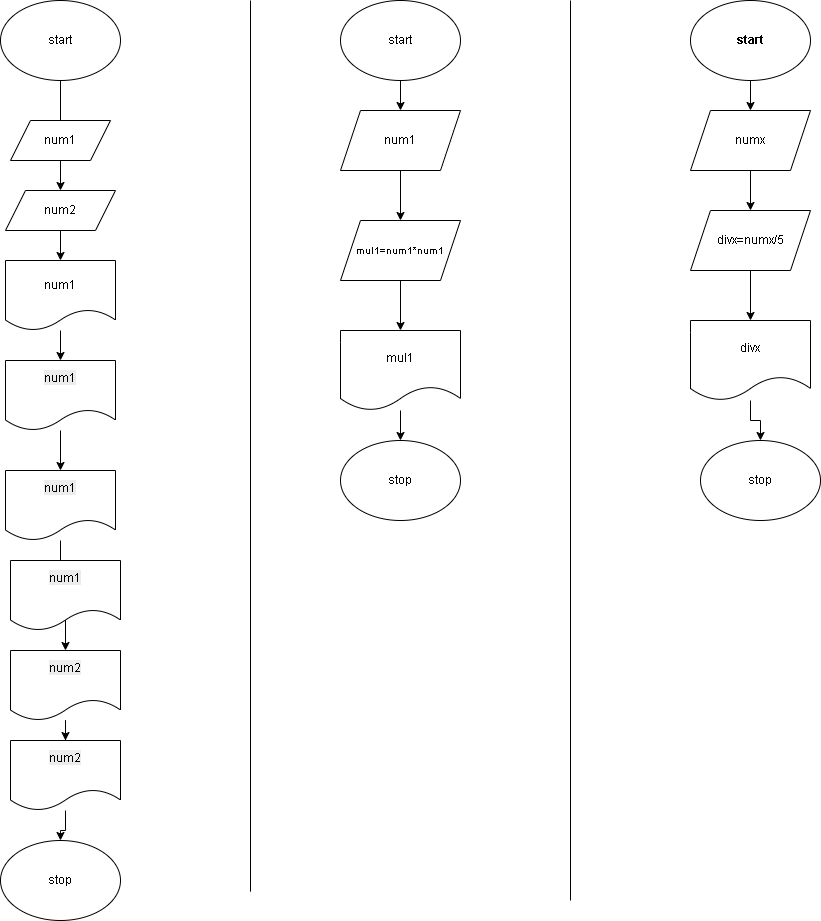

The diagram above was exported from draw.io. Its source (the exported page's mxGraphModel, read from the mxfile embedded in the PNG):
<mxGraphModel dx="1414" dy="751" grid="1" gridSize="10" guides="1" tooltips="1" connect="1" arrows="1" fold="1" page="1" pageScale="1" pageWidth="827" pageHeight="1169" math="0" shadow="0">
  <root>
    <mxCell id="0" />
    <mxCell id="1" parent="0" />
    <mxCell id="lNvGksVmrKUtju7A0uVv-12" edge="1" parent="1" source="lNvGksVmrKUtju7A0uVv-1" style="edgeStyle=orthogonalEdgeStyle;rounded=0;orthogonalLoop=1;jettySize=auto;html=1;" target="lNvGksVmrKUtju7A0uVv-4" value="">
      <mxGeometry relative="1" as="geometry" />
    </mxCell>
    <mxCell id="lNvGksVmrKUtju7A0uVv-1" parent="1" style="ellipse;whiteSpace=wrap;html=1;" value="start" vertex="1">
      <mxGeometry height="80" width="120" x="70" y="200" as="geometry" />
    </mxCell>
    <mxCell id="lNvGksVmrKUtju7A0uVv-2" parent="1" style="ellipse;whiteSpace=wrap;html=1;" value="stop" vertex="1">
      <mxGeometry height="80" width="120" x="70" y="1040" as="geometry" />
    </mxCell>
    <mxCell id="lNvGksVmrKUtju7A0uVv-3" parent="1" style="shape=parallelogram;perimeter=parallelogramPerimeter;whiteSpace=wrap;html=1;fixedSize=1;" value="num1" vertex="1">
      <mxGeometry height="40" width="100" x="80" y="320" as="geometry" />
    </mxCell>
    <mxCell id="lNvGksVmrKUtju7A0uVv-18" edge="1" parent="1" source="lNvGksVmrKUtju7A0uVv-4" style="edgeStyle=orthogonalEdgeStyle;rounded=0;orthogonalLoop=1;jettySize=auto;html=1;" target="lNvGksVmrKUtju7A0uVv-5" value="">
      <mxGeometry relative="1" as="geometry" />
    </mxCell>
    <mxCell id="lNvGksVmrKUtju7A0uVv-4" parent="1" style="shape=parallelogram;perimeter=parallelogramPerimeter;whiteSpace=wrap;html=1;fixedSize=1;" value="num2" vertex="1">
      <mxGeometry height="40" width="110" x="75" y="390" as="geometry" />
    </mxCell>
    <mxCell id="lNvGksVmrKUtju7A0uVv-13" edge="1" parent="1" source="lNvGksVmrKUtju7A0uVv-5" style="edgeStyle=orthogonalEdgeStyle;rounded=0;orthogonalLoop=1;jettySize=auto;html=1;" target="lNvGksVmrKUtju7A0uVv-6" value="">
      <mxGeometry relative="1" as="geometry" />
    </mxCell>
    <mxCell id="lNvGksVmrKUtju7A0uVv-5" parent="1" style="shape=document;whiteSpace=wrap;html=1;boundedLbl=1;" value="num1" vertex="1">
      <mxGeometry height="70" width="110" x="75" y="460" as="geometry" />
    </mxCell>
    <mxCell id="lNvGksVmrKUtju7A0uVv-17" edge="1" parent="1" source="lNvGksVmrKUtju7A0uVv-6" style="edgeStyle=orthogonalEdgeStyle;rounded=0;orthogonalLoop=1;jettySize=auto;html=1;" target="lNvGksVmrKUtju7A0uVv-7" value="">
      <mxGeometry relative="1" as="geometry" />
    </mxCell>
    <mxCell id="lNvGksVmrKUtju7A0uVv-6" parent="1" style="shape=document;whiteSpace=wrap;html=1;boundedLbl=1;" value="&#10;&lt;span style=&quot;color: rgb(0, 0, 0); font-family: Helvetica; font-size: 12px; font-style: normal; font-variant-ligatures: normal; font-variant-caps: normal; font-weight: 400; letter-spacing: normal; orphans: 2; text-align: center; text-indent: 0px; text-transform: none; widows: 2; word-spacing: 0px; -webkit-text-stroke-width: 0px; white-space: normal; background-color: rgb(236, 236, 236); text-decoration-thickness: initial; text-decoration-style: initial; text-decoration-color: initial; display: inline !important; float: none;&quot;&gt;num1&lt;/span&gt;&#10;&#10;" vertex="1">
      <mxGeometry height="70" width="110" x="75" y="560" as="geometry" />
    </mxCell>
    <mxCell id="lNvGksVmrKUtju7A0uVv-14" edge="1" parent="1" source="lNvGksVmrKUtju7A0uVv-7" style="edgeStyle=orthogonalEdgeStyle;rounded=0;orthogonalLoop=1;jettySize=auto;html=1;" target="lNvGksVmrKUtju7A0uVv-9" value="">
      <mxGeometry relative="1" as="geometry" />
    </mxCell>
    <mxCell id="lNvGksVmrKUtju7A0uVv-7" parent="1" style="shape=document;whiteSpace=wrap;html=1;boundedLbl=1;" value="&#10;&lt;span style=&quot;color: rgb(0, 0, 0); font-family: Helvetica; font-size: 12px; font-style: normal; font-variant-ligatures: normal; font-variant-caps: normal; font-weight: 400; letter-spacing: normal; orphans: 2; text-align: center; text-indent: 0px; text-transform: none; widows: 2; word-spacing: 0px; -webkit-text-stroke-width: 0px; white-space: normal; background-color: rgb(236, 236, 236); text-decoration-thickness: initial; text-decoration-style: initial; text-decoration-color: initial; display: inline !important; float: none;&quot;&gt;num1&lt;/span&gt;&#10;&#10;" vertex="1">
      <mxGeometry height="70" width="110" x="75" y="670" as="geometry" />
    </mxCell>
    <mxCell id="lNvGksVmrKUtju7A0uVv-8" parent="1" style="shape=document;whiteSpace=wrap;html=1;boundedLbl=1;" value="&#10;&lt;span style=&quot;color: rgb(0, 0, 0); font-family: Helvetica; font-size: 12px; font-style: normal; font-variant-ligatures: normal; font-variant-caps: normal; font-weight: 400; letter-spacing: normal; orphans: 2; text-align: center; text-indent: 0px; text-transform: none; widows: 2; word-spacing: 0px; -webkit-text-stroke-width: 0px; white-space: normal; background-color: rgb(236, 236, 236); text-decoration-thickness: initial; text-decoration-style: initial; text-decoration-color: initial; display: inline !important; float: none;&quot;&gt;num1&lt;/span&gt;&#10;&#10;" vertex="1">
      <mxGeometry height="70" width="110" x="80" y="760" as="geometry" />
    </mxCell>
    <mxCell id="lNvGksVmrKUtju7A0uVv-16" edge="1" parent="1" source="lNvGksVmrKUtju7A0uVv-9" style="edgeStyle=orthogonalEdgeStyle;rounded=0;orthogonalLoop=1;jettySize=auto;html=1;" target="lNvGksVmrKUtju7A0uVv-10" value="">
      <mxGeometry relative="1" as="geometry" />
    </mxCell>
    <mxCell id="lNvGksVmrKUtju7A0uVv-9" parent="1" style="shape=document;whiteSpace=wrap;html=1;boundedLbl=1;" value="&#10;&lt;span style=&quot;color: rgb(0, 0, 0); font-family: Helvetica; font-size: 12px; font-style: normal; font-variant-ligatures: normal; font-variant-caps: normal; font-weight: 400; letter-spacing: normal; orphans: 2; text-align: center; text-indent: 0px; text-transform: none; widows: 2; word-spacing: 0px; -webkit-text-stroke-width: 0px; white-space: normal; background-color: rgb(236, 236, 236); text-decoration-thickness: initial; text-decoration-style: initial; text-decoration-color: initial; display: inline !important; float: none;&quot;&gt;num2&lt;/span&gt;&#10;&#10;" vertex="1">
      <mxGeometry height="70" width="110" x="80" y="850" as="geometry" />
    </mxCell>
    <mxCell id="lNvGksVmrKUtju7A0uVv-15" edge="1" parent="1" source="lNvGksVmrKUtju7A0uVv-10" style="edgeStyle=orthogonalEdgeStyle;rounded=0;orthogonalLoop=1;jettySize=auto;html=1;" target="lNvGksVmrKUtju7A0uVv-2" value="">
      <mxGeometry relative="1" as="geometry" />
    </mxCell>
    <mxCell id="lNvGksVmrKUtju7A0uVv-10" parent="1" style="shape=document;whiteSpace=wrap;html=1;boundedLbl=1;" value="&#10;&lt;span style=&quot;color: rgb(0, 0, 0); font-family: Helvetica; font-size: 12px; font-style: normal; font-variant-ligatures: normal; font-variant-caps: normal; font-weight: 400; letter-spacing: normal; orphans: 2; text-align: center; text-indent: 0px; text-transform: none; widows: 2; word-spacing: 0px; -webkit-text-stroke-width: 0px; white-space: normal; background-color: rgb(236, 236, 236); text-decoration-thickness: initial; text-decoration-style: initial; text-decoration-color: initial; display: inline !important; float: none;&quot;&gt;num2&lt;/span&gt;&#10;&#10;" vertex="1">
      <mxGeometry height="70" width="110" x="80" y="940" as="geometry" />
    </mxCell>
    <mxCell id="lNvGksVmrKUtju7A0uVv-11" edge="1" parent="1" style="endArrow=none;html=1;rounded=0;" value="">
      <mxGeometry height="50" relative="1" width="50" as="geometry">
        <mxPoint x="320" y="1091.142857142857" as="sourcePoint" />
        <mxPoint x="320" y="200" as="targetPoint" />
      </mxGeometry>
    </mxCell>
    <mxCell id="ImP5q8nyRT1t95WwY_aH-8" edge="1" parent="1" source="cuR-9F0MGM58f_0KwZ_G-2" style="edgeStyle=orthogonalEdgeStyle;rounded=0;orthogonalLoop=1;jettySize=auto;html=1;" target="cuR-9F0MGM58f_0KwZ_G-3" value="">
      <mxGeometry relative="1" as="geometry" />
    </mxCell>
    <mxCell id="cuR-9F0MGM58f_0KwZ_G-2" parent="1" style="ellipse;whiteSpace=wrap;html=1;" value="start" vertex="1">
      <mxGeometry height="80" width="120" x="410" y="200" as="geometry" />
    </mxCell>
    <mxCell id="ImP5q8nyRT1t95WwY_aH-7" edge="1" parent="1" source="cuR-9F0MGM58f_0KwZ_G-3" style="edgeStyle=orthogonalEdgeStyle;rounded=0;orthogonalLoop=1;jettySize=auto;html=1;" target="ImP5q8nyRT1t95WwY_aH-1" value="">
      <mxGeometry relative="1" as="geometry" />
    </mxCell>
    <mxCell id="cuR-9F0MGM58f_0KwZ_G-3" parent="1" style="shape=parallelogram;perimeter=parallelogramPerimeter;whiteSpace=wrap;html=1;fixedSize=1;" value="num1" vertex="1">
      <mxGeometry height="60" width="120" x="410" y="310" as="geometry" />
    </mxCell>
    <mxCell id="ImP5q8nyRT1t95WwY_aH-6" edge="1" parent="1" source="ImP5q8nyRT1t95WwY_aH-1" style="edgeStyle=orthogonalEdgeStyle;rounded=0;orthogonalLoop=1;jettySize=auto;html=1;" target="ImP5q8nyRT1t95WwY_aH-2" value="">
      <mxGeometry relative="1" as="geometry" />
    </mxCell>
    <mxCell id="ImP5q8nyRT1t95WwY_aH-1" parent="1" style="shape=parallelogram;perimeter=parallelogramPerimeter;whiteSpace=wrap;html=1;fixedSize=1;" value="&lt;font style=&quot;font-size: 10px;&quot;&gt;mul1=num1*num1&lt;/font&gt;" vertex="1">
      <mxGeometry height="60" width="120" x="410" y="420" as="geometry" />
    </mxCell>
    <mxCell id="ImP5q8nyRT1t95WwY_aH-5" edge="1" parent="1" source="ImP5q8nyRT1t95WwY_aH-2" style="edgeStyle=orthogonalEdgeStyle;rounded=0;orthogonalLoop=1;jettySize=auto;html=1;" target="ImP5q8nyRT1t95WwY_aH-4" value="">
      <mxGeometry relative="1" as="geometry" />
    </mxCell>
    <mxCell id="ImP5q8nyRT1t95WwY_aH-2" parent="1" style="shape=document;whiteSpace=wrap;html=1;boundedLbl=1;" value="mul1" vertex="1">
      <mxGeometry height="80" width="120" x="410" y="530" as="geometry" />
    </mxCell>
    <mxCell id="ImP5q8nyRT1t95WwY_aH-4" parent="1" style="ellipse;whiteSpace=wrap;html=1;" value="stop" vertex="1">
      <mxGeometry height="80" width="120" x="410" y="640" as="geometry" />
    </mxCell>
    <mxCell id="ImP5q8nyRT1t95WwY_aH-9" edge="1" parent="1" style="endArrow=none;html=1;rounded=0;" value="">
      <mxGeometry height="50" relative="1" width="50" as="geometry">
        <mxPoint x="640" y="1100" as="sourcePoint" />
        <mxPoint x="640" y="200" as="targetPoint" />
      </mxGeometry>
    </mxCell>
    <mxCell id="ImP5q8nyRT1t95WwY_aH-18" edge="1" parent="1" source="ImP5q8nyRT1t95WwY_aH-10" style="edgeStyle=orthogonalEdgeStyle;rounded=0;orthogonalLoop=1;jettySize=auto;html=1;" target="ImP5q8nyRT1t95WwY_aH-11" value="">
      <mxGeometry relative="1" as="geometry" />
    </mxCell>
    <mxCell id="ImP5q8nyRT1t95WwY_aH-10" parent="1" style="ellipse;whiteSpace=wrap;html=1;fontStyle=1" value="start" vertex="1">
      <mxGeometry height="80" width="120" x="760" y="200" as="geometry" />
    </mxCell>
    <mxCell id="ImP5q8nyRT1t95WwY_aH-17" edge="1" parent="1" source="ImP5q8nyRT1t95WwY_aH-11" style="edgeStyle=orthogonalEdgeStyle;rounded=0;orthogonalLoop=1;jettySize=auto;html=1;" target="ImP5q8nyRT1t95WwY_aH-13" value="">
      <mxGeometry relative="1" as="geometry" />
    </mxCell>
    <mxCell id="ImP5q8nyRT1t95WwY_aH-11" parent="1" style="shape=parallelogram;perimeter=parallelogramPerimeter;whiteSpace=wrap;html=1;fixedSize=1;" value="numx" vertex="1">
      <mxGeometry height="60" width="120" x="760" y="310" as="geometry" />
    </mxCell>
    <mxCell id="ImP5q8nyRT1t95WwY_aH-15" edge="1" parent="1" source="ImP5q8nyRT1t95WwY_aH-12" style="edgeStyle=orthogonalEdgeStyle;rounded=0;orthogonalLoop=1;jettySize=auto;html=1;" target="ImP5q8nyRT1t95WwY_aH-14" value="">
      <mxGeometry relative="1" as="geometry" />
    </mxCell>
    <mxCell id="ImP5q8nyRT1t95WwY_aH-12" parent="1" style="shape=document;whiteSpace=wrap;html=1;boundedLbl=1;" value="divx" vertex="1">
      <mxGeometry height="80" width="120" x="760" y="520" as="geometry" />
    </mxCell>
    <mxCell id="ImP5q8nyRT1t95WwY_aH-16" edge="1" parent="1" source="ImP5q8nyRT1t95WwY_aH-13" style="edgeStyle=orthogonalEdgeStyle;rounded=0;orthogonalLoop=1;jettySize=auto;html=1;" target="ImP5q8nyRT1t95WwY_aH-12" value="">
      <mxGeometry relative="1" as="geometry" />
    </mxCell>
    <mxCell id="ImP5q8nyRT1t95WwY_aH-13" parent="1" style="shape=parallelogram;perimeter=parallelogramPerimeter;whiteSpace=wrap;html=1;fixedSize=1;" value="divx=numx/5" vertex="1">
      <mxGeometry height="60" width="120" x="760" y="410" as="geometry" />
    </mxCell>
    <mxCell id="ImP5q8nyRT1t95WwY_aH-14" parent="1" style="ellipse;whiteSpace=wrap;html=1;" value="stop" vertex="1">
      <mxGeometry height="80" width="120" x="770" y="640" as="geometry" />
    </mxCell>
  </root>
</mxGraphModel>